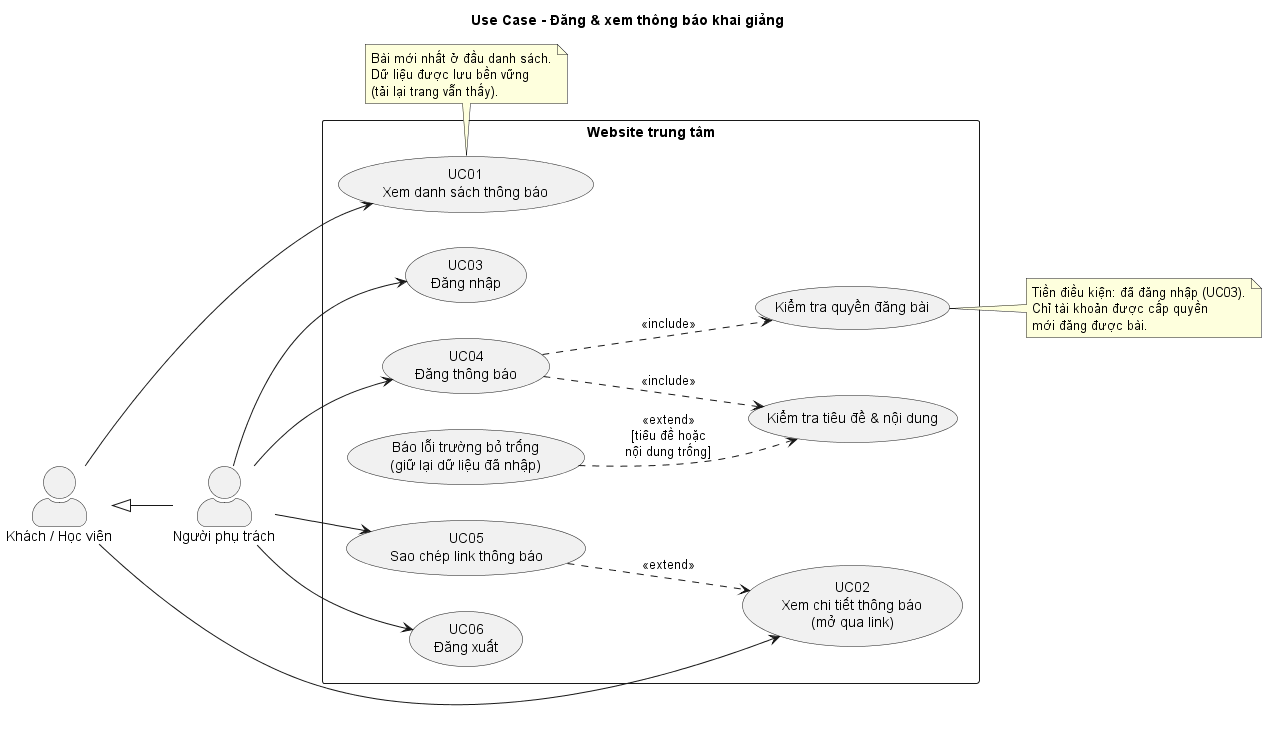

The diagram above was rendered by PlantUML. Its source (embedded in the PNG):
@startuml thong-bao-usecase
title Use Case - Đăng & xem thông báo khai giảng
left to right direction
skinparam packageStyle rectangle
skinparam actorStyle awesome

actor "Khách / Học viên" as Guest
actor "Người phụ trách" as Admin
Guest <|-- Admin

rectangle "Website trung tâm" {
  usecase "UC01\nXem danh sách thông báo" as UC01
  usecase "UC02\nXem chi tiết thông báo\n(mở qua link)" as UC02
  usecase "UC03\nĐăng nhập" as UC03
  usecase "UC04\nĐăng thông báo" as UC04
  usecase "UC05\nSao chép link thông báo" as UC05
  usecase "Kiểm tra quyền đăng bài" as CheckRole
  usecase "Kiểm tra tiêu đề & nội dung" as Validate
  usecase "Báo lỗi trường bỏ trống\n(giữ lại dữ liệu đã nhập)" as ShowError
  usecase "UC06\nĐăng xuất" as UC06
}

Guest --> UC01
Guest --> UC02

Admin --> UC03
Admin --> UC04
Admin --> UC05
Admin --> UC06

UC04 ..> CheckRole : <<include>>
UC04 ..> Validate  : <<include>>
ShowError ..> Validate : <<extend>>\n[tiêu đề hoặc\nnội dung trống]
UC05 ..> UC02 : <<extend>>

note right of CheckRole
  Tiền điều kiện: đã đăng nhập (UC03).
  Chỉ tài khoản được cấp quyền
  mới đăng được bài.
end note

note bottom of UC01
  Bài mới nhất ở đầu danh sách.
  Dữ liệu được lưu bền vững
  (tải lại trang vẫn thấy).
end note
@enduml